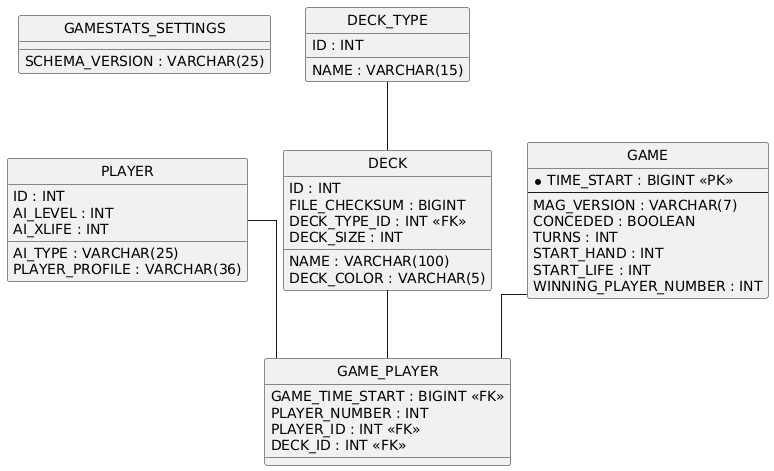

The diagram above was rendered by PlantUML. Its source (embedded in the PNG):
@startuml
hide circle
skinparam linetype ortho

entity "GAMESTATS_SETTINGS" as GAMESTATS_SETTINGS {
  SCHEMA_VERSION : VARCHAR(25)
}

entity "PLAYER" as PLAYER {
  ID : INT
  AI_TYPE : VARCHAR(25)
  AI_LEVEL : INT
  AI_XLIFE : INT
  PLAYER_PROFILE : VARCHAR(36)
}

entity "DECK_TYPE" as DECK_TYPE {
  ID : INT
  NAME : VARCHAR(15)
}

entity "DECK" as DECK {
  ID : INT
  NAME : VARCHAR(100)
  FILE_CHECKSUM : BIGINT
  DECK_TYPE_ID : INT <<FK>>
  DECK_SIZE : INT
  DECK_COLOR : VARCHAR(5)
}

entity "GAME" as GAME {
  * TIME_START : BIGINT <<PK>>
  --
  MAG_VERSION : VARCHAR(7)
  CONCEDED : BOOLEAN
  TURNS : INT
  START_HAND : INT
  START_LIFE : INT
  WINNING_PLAYER_NUMBER : INT
}

entity "GAME_PLAYER" as GAME_PLAYER {
  GAME_TIME_START : BIGINT <<FK>>
  PLAYER_NUMBER : INT
  PLAYER_ID : INT <<FK>>
  DECK_ID : INT <<FK>>
}

DECK_TYPE -- DECK
GAME -- GAME_PLAYER
PLAYER -- GAME_PLAYER
DECK -- GAME_PLAYER
@enduml